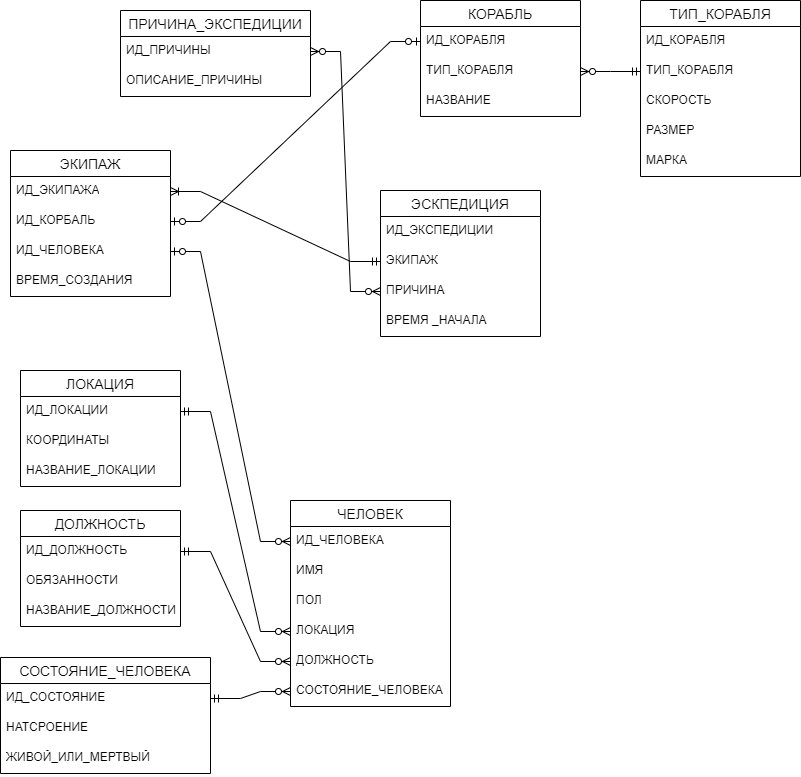

The diagram above was exported from draw.io. Its source (the exported page's mxGraphModel, read from the mxfile embedded in the PNG):
<mxGraphModel dx="1050" dy="1738" grid="1" gridSize="10" guides="1" tooltips="1" connect="1" arrows="1" fold="1" page="1" pageScale="1" pageWidth="827" pageHeight="1169" math="0" shadow="0">
  <root>
    <mxCell id="0" />
    <mxCell id="1" parent="0" />
    <mxCell id="ZvYY0Tx0VR0uGlUZt4NT-1" value="КОРАБЛЬ" style="swimlane;fontStyle=0;childLayout=stackLayout;horizontal=1;startSize=26;horizontalStack=0;resizeParent=1;resizeParentMax=0;resizeLast=0;collapsible=1;marginBottom=0;align=center;fontSize=14;" parent="1" vertex="1">
      <mxGeometry x="430" y="-130" width="160" height="116" as="geometry" />
    </mxCell>
    <mxCell id="ZvYY0Tx0VR0uGlUZt4NT-2" value="ИД_КОРАБЛЯ" style="text;strokeColor=none;fillColor=none;spacingLeft=4;spacingRight=4;overflow=hidden;rotatable=0;points=[[0,0.5],[1,0.5]];portConstraint=eastwest;fontSize=12;whiteSpace=wrap;html=1;" parent="ZvYY0Tx0VR0uGlUZt4NT-1" vertex="1">
      <mxGeometry y="26" width="160" height="30" as="geometry" />
    </mxCell>
    <mxCell id="ZvYY0Tx0VR0uGlUZt4NT-3" value="ТИП_КОРАБЛЯ" style="text;strokeColor=none;fillColor=none;spacingLeft=4;spacingRight=4;overflow=hidden;rotatable=0;points=[[0,0.5],[1,0.5]];portConstraint=eastwest;fontSize=12;whiteSpace=wrap;html=1;" parent="ZvYY0Tx0VR0uGlUZt4NT-1" vertex="1">
      <mxGeometry y="56" width="160" height="30" as="geometry" />
    </mxCell>
    <mxCell id="ZvYY0Tx0VR0uGlUZt4NT-4" value="НАЗВАНИЕ" style="text;strokeColor=none;fillColor=none;spacingLeft=4;spacingRight=4;overflow=hidden;rotatable=0;points=[[0,0.5],[1,0.5]];portConstraint=eastwest;fontSize=12;whiteSpace=wrap;html=1;" parent="ZvYY0Tx0VR0uGlUZt4NT-1" vertex="1">
      <mxGeometry y="86" width="160" height="30" as="geometry" />
    </mxCell>
    <mxCell id="ZvYY0Tx0VR0uGlUZt4NT-5" value="ТИП_КОРАБЛЯ" style="swimlane;fontStyle=0;childLayout=stackLayout;horizontal=1;startSize=26;horizontalStack=0;resizeParent=1;resizeParentMax=0;resizeLast=0;collapsible=1;marginBottom=0;align=center;fontSize=14;" parent="1" vertex="1">
      <mxGeometry x="650" y="-130" width="160" height="176" as="geometry" />
    </mxCell>
    <mxCell id="ZvYY0Tx0VR0uGlUZt4NT-45" value="ИД_КОРАБЛЯ" style="text;strokeColor=none;fillColor=none;spacingLeft=4;spacingRight=4;overflow=hidden;rotatable=0;points=[[0,0.5],[1,0.5]];portConstraint=eastwest;fontSize=12;whiteSpace=wrap;html=1;" parent="ZvYY0Tx0VR0uGlUZt4NT-5" vertex="1">
      <mxGeometry y="26" width="160" height="30" as="geometry" />
    </mxCell>
    <mxCell id="ZvYY0Tx0VR0uGlUZt4NT-7" value="ТИП_КОРАБЛЯ" style="text;strokeColor=none;fillColor=none;spacingLeft=4;spacingRight=4;overflow=hidden;rotatable=0;points=[[0,0.5],[1,0.5]];portConstraint=eastwest;fontSize=12;whiteSpace=wrap;html=1;" parent="ZvYY0Tx0VR0uGlUZt4NT-5" vertex="1">
      <mxGeometry y="56" width="160" height="30" as="geometry" />
    </mxCell>
    <mxCell id="ZvYY0Tx0VR0uGlUZt4NT-8" value="СКОРОСТЬ" style="text;strokeColor=none;fillColor=none;spacingLeft=4;spacingRight=4;overflow=hidden;rotatable=0;points=[[0,0.5],[1,0.5]];portConstraint=eastwest;fontSize=12;whiteSpace=wrap;html=1;" parent="ZvYY0Tx0VR0uGlUZt4NT-5" vertex="1">
      <mxGeometry y="86" width="160" height="30" as="geometry" />
    </mxCell>
    <mxCell id="ZvYY0Tx0VR0uGlUZt4NT-44" value="РАЗМЕР" style="text;strokeColor=none;fillColor=none;spacingLeft=4;spacingRight=4;overflow=hidden;rotatable=0;points=[[0,0.5],[1,0.5]];portConstraint=eastwest;fontSize=12;whiteSpace=wrap;html=1;" parent="ZvYY0Tx0VR0uGlUZt4NT-5" vertex="1">
      <mxGeometry y="116" width="160" height="30" as="geometry" />
    </mxCell>
    <mxCell id="ZvYY0Tx0VR0uGlUZt4NT-43" value="МАРКА" style="text;strokeColor=none;fillColor=none;spacingLeft=4;spacingRight=4;overflow=hidden;rotatable=0;points=[[0,0.5],[1,0.5]];portConstraint=eastwest;fontSize=12;whiteSpace=wrap;html=1;" parent="ZvYY0Tx0VR0uGlUZt4NT-5" vertex="1">
      <mxGeometry y="146" width="160" height="30" as="geometry" />
    </mxCell>
    <mxCell id="ZvYY0Tx0VR0uGlUZt4NT-9" value="ПРИЧИНА_ЭКСПЕДИЦИИ" style="swimlane;fontStyle=0;childLayout=stackLayout;horizontal=1;startSize=26;horizontalStack=0;resizeParent=1;resizeParentMax=0;resizeLast=0;collapsible=1;marginBottom=0;align=center;fontSize=14;" parent="1" vertex="1">
      <mxGeometry x="130" y="-120" width="190" height="86" as="geometry" />
    </mxCell>
    <mxCell id="ZvYY0Tx0VR0uGlUZt4NT-10" value="ИД_ПРИЧИНЫ" style="text;strokeColor=none;fillColor=none;spacingLeft=4;spacingRight=4;overflow=hidden;rotatable=0;points=[[0,0.5],[1,0.5]];portConstraint=eastwest;fontSize=12;whiteSpace=wrap;html=1;" parent="ZvYY0Tx0VR0uGlUZt4NT-9" vertex="1">
      <mxGeometry y="26" width="190" height="30" as="geometry" />
    </mxCell>
    <mxCell id="ZvYY0Tx0VR0uGlUZt4NT-11" value="ОПИСАНИЕ_ПРИЧИНЫ" style="text;strokeColor=none;fillColor=none;spacingLeft=4;spacingRight=4;overflow=hidden;rotatable=0;points=[[0,0.5],[1,0.5]];portConstraint=eastwest;fontSize=12;whiteSpace=wrap;html=1;" parent="ZvYY0Tx0VR0uGlUZt4NT-9" vertex="1">
      <mxGeometry y="56" width="190" height="30" as="geometry" />
    </mxCell>
    <mxCell id="ZvYY0Tx0VR0uGlUZt4NT-13" value="ЛОКАЦИЯ" style="swimlane;fontStyle=0;childLayout=stackLayout;horizontal=1;startSize=26;horizontalStack=0;resizeParent=1;resizeParentMax=0;resizeLast=0;collapsible=1;marginBottom=0;align=center;fontSize=14;" parent="1" vertex="1">
      <mxGeometry x="30" y="240" width="160" height="116" as="geometry" />
    </mxCell>
    <mxCell id="ZvYY0Tx0VR0uGlUZt4NT-14" value="ИД_ЛОКАЦИИ" style="text;strokeColor=none;fillColor=none;spacingLeft=4;spacingRight=4;overflow=hidden;rotatable=0;points=[[0,0.5],[1,0.5]];portConstraint=eastwest;fontSize=12;whiteSpace=wrap;html=1;" parent="ZvYY0Tx0VR0uGlUZt4NT-13" vertex="1">
      <mxGeometry y="26" width="160" height="30" as="geometry" />
    </mxCell>
    <mxCell id="ZvYY0Tx0VR0uGlUZt4NT-15" value="КООРДИНАТЫ" style="text;strokeColor=none;fillColor=none;spacingLeft=4;spacingRight=4;overflow=hidden;rotatable=0;points=[[0,0.5],[1,0.5]];portConstraint=eastwest;fontSize=12;whiteSpace=wrap;html=1;" parent="ZvYY0Tx0VR0uGlUZt4NT-13" vertex="1">
      <mxGeometry y="56" width="160" height="30" as="geometry" />
    </mxCell>
    <mxCell id="ZvYY0Tx0VR0uGlUZt4NT-16" value="НАЗВАНИЕ_ЛОКАЦИИ" style="text;strokeColor=none;fillColor=none;spacingLeft=4;spacingRight=4;overflow=hidden;rotatable=0;points=[[0,0.5],[1,0.5]];portConstraint=eastwest;fontSize=12;whiteSpace=wrap;html=1;" parent="ZvYY0Tx0VR0uGlUZt4NT-13" vertex="1">
      <mxGeometry y="86" width="160" height="30" as="geometry" />
    </mxCell>
    <mxCell id="ZvYY0Tx0VR0uGlUZt4NT-17" value="ЭСКПЕДИЦИЯ" style="swimlane;fontStyle=0;childLayout=stackLayout;horizontal=1;startSize=26;horizontalStack=0;resizeParent=1;resizeParentMax=0;resizeLast=0;collapsible=1;marginBottom=0;align=center;fontSize=14;" parent="1" vertex="1">
      <mxGeometry x="390" y="60" width="160" height="146" as="geometry" />
    </mxCell>
    <mxCell id="ZvYY0Tx0VR0uGlUZt4NT-18" value="ИД_ЭКСПЕДИЦИИ" style="text;strokeColor=none;fillColor=none;spacingLeft=4;spacingRight=4;overflow=hidden;rotatable=0;points=[[0,0.5],[1,0.5]];portConstraint=eastwest;fontSize=12;whiteSpace=wrap;html=1;" parent="ZvYY0Tx0VR0uGlUZt4NT-17" vertex="1">
      <mxGeometry y="26" width="160" height="30" as="geometry" />
    </mxCell>
    <mxCell id="ZvYY0Tx0VR0uGlUZt4NT-19" value="ЭКИПАЖ" style="text;strokeColor=none;fillColor=none;spacingLeft=4;spacingRight=4;overflow=hidden;rotatable=0;points=[[0,0.5],[1,0.5]];portConstraint=eastwest;fontSize=12;whiteSpace=wrap;html=1;" parent="ZvYY0Tx0VR0uGlUZt4NT-17" vertex="1">
      <mxGeometry y="56" width="160" height="30" as="geometry" />
    </mxCell>
    <mxCell id="ZvYY0Tx0VR0uGlUZt4NT-20" value="ПРИЧИНА" style="text;strokeColor=none;fillColor=none;spacingLeft=4;spacingRight=4;overflow=hidden;rotatable=0;points=[[0,0.5],[1,0.5]];portConstraint=eastwest;fontSize=12;whiteSpace=wrap;html=1;" parent="ZvYY0Tx0VR0uGlUZt4NT-17" vertex="1">
      <mxGeometry y="86" width="160" height="30" as="geometry" />
    </mxCell>
    <mxCell id="ZvYY0Tx0VR0uGlUZt4NT-46" value="ВРЕМЯ _НАЧАЛА" style="text;strokeColor=none;fillColor=none;spacingLeft=4;spacingRight=4;overflow=hidden;rotatable=0;points=[[0,0.5],[1,0.5]];portConstraint=eastwest;fontSize=12;whiteSpace=wrap;html=1;" parent="ZvYY0Tx0VR0uGlUZt4NT-17" vertex="1">
      <mxGeometry y="116" width="160" height="30" as="geometry" />
    </mxCell>
    <mxCell id="ZvYY0Tx0VR0uGlUZt4NT-21" value="ЧЕЛОВЕК" style="swimlane;fontStyle=0;childLayout=stackLayout;horizontal=1;startSize=26;horizontalStack=0;resizeParent=1;resizeParentMax=0;resizeLast=0;collapsible=1;marginBottom=0;align=center;fontSize=14;" parent="1" vertex="1">
      <mxGeometry x="300" y="370" width="160" height="206" as="geometry" />
    </mxCell>
    <mxCell id="ZvYY0Tx0VR0uGlUZt4NT-22" value="ИД_ЧЕЛОВЕКА" style="text;strokeColor=none;fillColor=none;spacingLeft=4;spacingRight=4;overflow=hidden;rotatable=0;points=[[0,0.5],[1,0.5]];portConstraint=eastwest;fontSize=12;whiteSpace=wrap;html=1;" parent="ZvYY0Tx0VR0uGlUZt4NT-21" vertex="1">
      <mxGeometry y="26" width="160" height="30" as="geometry" />
    </mxCell>
    <mxCell id="ZvYY0Tx0VR0uGlUZt4NT-23" value="ИМЯ" style="text;strokeColor=none;fillColor=none;spacingLeft=4;spacingRight=4;overflow=hidden;rotatable=0;points=[[0,0.5],[1,0.5]];portConstraint=eastwest;fontSize=12;whiteSpace=wrap;html=1;" parent="ZvYY0Tx0VR0uGlUZt4NT-21" vertex="1">
      <mxGeometry y="56" width="160" height="30" as="geometry" />
    </mxCell>
    <mxCell id="ZvYY0Tx0VR0uGlUZt4NT-41" value="ПОЛ" style="text;strokeColor=none;fillColor=none;spacingLeft=4;spacingRight=4;overflow=hidden;rotatable=0;points=[[0,0.5],[1,0.5]];portConstraint=eastwest;fontSize=12;whiteSpace=wrap;html=1;" parent="ZvYY0Tx0VR0uGlUZt4NT-21" vertex="1">
      <mxGeometry y="86" width="160" height="30" as="geometry" />
    </mxCell>
    <mxCell id="ZvYY0Tx0VR0uGlUZt4NT-24" value="ЛОКАЦИЯ" style="text;strokeColor=none;fillColor=none;spacingLeft=4;spacingRight=4;overflow=hidden;rotatable=0;points=[[0,0.5],[1,0.5]];portConstraint=eastwest;fontSize=12;whiteSpace=wrap;html=1;" parent="ZvYY0Tx0VR0uGlUZt4NT-21" vertex="1">
      <mxGeometry y="116" width="160" height="30" as="geometry" />
    </mxCell>
    <mxCell id="ZvYY0Tx0VR0uGlUZt4NT-40" value="ДОЛЖНОСТЬ" style="text;strokeColor=none;fillColor=none;spacingLeft=4;spacingRight=4;overflow=hidden;rotatable=0;points=[[0,0.5],[1,0.5]];portConstraint=eastwest;fontSize=12;whiteSpace=wrap;html=1;" parent="ZvYY0Tx0VR0uGlUZt4NT-21" vertex="1">
      <mxGeometry y="146" width="160" height="30" as="geometry" />
    </mxCell>
    <mxCell id="ZvYY0Tx0VR0uGlUZt4NT-39" value="СОСТОЯНИЕ_ЧЕЛОВЕКА" style="text;strokeColor=none;fillColor=none;spacingLeft=4;spacingRight=4;overflow=hidden;rotatable=0;points=[[0,0.5],[1,0.5]];portConstraint=eastwest;fontSize=12;whiteSpace=wrap;html=1;" parent="ZvYY0Tx0VR0uGlUZt4NT-21" vertex="1">
      <mxGeometry y="176" width="160" height="30" as="geometry" />
    </mxCell>
    <mxCell id="ZvYY0Tx0VR0uGlUZt4NT-25" value="ДОЛЖНОСТЬ" style="swimlane;fontStyle=0;childLayout=stackLayout;horizontal=1;startSize=26;horizontalStack=0;resizeParent=1;resizeParentMax=0;resizeLast=0;collapsible=1;marginBottom=0;align=center;fontSize=14;" parent="1" vertex="1">
      <mxGeometry x="30" y="380" width="160" height="116" as="geometry" />
    </mxCell>
    <mxCell id="ZvYY0Tx0VR0uGlUZt4NT-26" value="ИД_ДОЛЖНОСТЬ" style="text;strokeColor=none;fillColor=none;spacingLeft=4;spacingRight=4;overflow=hidden;rotatable=0;points=[[0,0.5],[1,0.5]];portConstraint=eastwest;fontSize=12;whiteSpace=wrap;html=1;" parent="ZvYY0Tx0VR0uGlUZt4NT-25" vertex="1">
      <mxGeometry y="26" width="160" height="30" as="geometry" />
    </mxCell>
    <mxCell id="ZvYY0Tx0VR0uGlUZt4NT-27" value="ОБЯЗАННОСТИ" style="text;strokeColor=none;fillColor=none;spacingLeft=4;spacingRight=4;overflow=hidden;rotatable=0;points=[[0,0.5],[1,0.5]];portConstraint=eastwest;fontSize=12;whiteSpace=wrap;html=1;" parent="ZvYY0Tx0VR0uGlUZt4NT-25" vertex="1">
      <mxGeometry y="56" width="160" height="30" as="geometry" />
    </mxCell>
    <mxCell id="ZvYY0Tx0VR0uGlUZt4NT-28" value="НАЗВАНИЕ_ДОЛЖНОСТИ" style="text;strokeColor=none;fillColor=none;spacingLeft=4;spacingRight=4;overflow=hidden;rotatable=0;points=[[0,0.5],[1,0.5]];portConstraint=eastwest;fontSize=12;whiteSpace=wrap;html=1;" parent="ZvYY0Tx0VR0uGlUZt4NT-25" vertex="1">
      <mxGeometry y="86" width="160" height="30" as="geometry" />
    </mxCell>
    <mxCell id="ZvYY0Tx0VR0uGlUZt4NT-29" value="ЭКИПАЖ" style="swimlane;fontStyle=0;childLayout=stackLayout;horizontal=1;startSize=26;horizontalStack=0;resizeParent=1;resizeParentMax=0;resizeLast=0;collapsible=1;marginBottom=0;align=center;fontSize=14;" parent="1" vertex="1">
      <mxGeometry x="20" y="20" width="160" height="146" as="geometry" />
    </mxCell>
    <mxCell id="ZvYY0Tx0VR0uGlUZt4NT-30" value="ИД_ЭКИПАЖА" style="text;strokeColor=none;fillColor=none;spacingLeft=4;spacingRight=4;overflow=hidden;rotatable=0;points=[[0,0.5],[1,0.5]];portConstraint=eastwest;fontSize=12;whiteSpace=wrap;html=1;" parent="ZvYY0Tx0VR0uGlUZt4NT-29" vertex="1">
      <mxGeometry y="26" width="160" height="30" as="geometry" />
    </mxCell>
    <mxCell id="ZvYY0Tx0VR0uGlUZt4NT-31" value="ИД_КОРБАЛЬ" style="text;strokeColor=none;fillColor=none;spacingLeft=4;spacingRight=4;overflow=hidden;rotatable=0;points=[[0,0.5],[1,0.5]];portConstraint=eastwest;fontSize=12;whiteSpace=wrap;html=1;" parent="ZvYY0Tx0VR0uGlUZt4NT-29" vertex="1">
      <mxGeometry y="56" width="160" height="30" as="geometry" />
    </mxCell>
    <mxCell id="ZvYY0Tx0VR0uGlUZt4NT-32" value="ИД_ЧЕЛОВЕКА" style="text;strokeColor=none;fillColor=none;spacingLeft=4;spacingRight=4;overflow=hidden;rotatable=0;points=[[0,0.5],[1,0.5]];portConstraint=eastwest;fontSize=12;whiteSpace=wrap;html=1;" parent="ZvYY0Tx0VR0uGlUZt4NT-29" vertex="1">
      <mxGeometry y="86" width="160" height="30" as="geometry" />
    </mxCell>
    <mxCell id="ZvYY0Tx0VR0uGlUZt4NT-42" value="ВРЕМЯ_СОЗДАНИЯ" style="text;strokeColor=none;fillColor=none;spacingLeft=4;spacingRight=4;overflow=hidden;rotatable=0;points=[[0,0.5],[1,0.5]];portConstraint=eastwest;fontSize=12;whiteSpace=wrap;html=1;" parent="ZvYY0Tx0VR0uGlUZt4NT-29" vertex="1">
      <mxGeometry y="116" width="160" height="30" as="geometry" />
    </mxCell>
    <mxCell id="ZvYY0Tx0VR0uGlUZt4NT-33" value="СОСТОЯНИЕ_ЧЕЛОВЕКА" style="swimlane;fontStyle=0;childLayout=stackLayout;horizontal=1;startSize=26;horizontalStack=0;resizeParent=1;resizeParentMax=0;resizeLast=0;collapsible=1;marginBottom=0;align=center;fontSize=14;" parent="1" vertex="1">
      <mxGeometry x="10" y="527" width="210" height="116" as="geometry" />
    </mxCell>
    <mxCell id="ZvYY0Tx0VR0uGlUZt4NT-34" value="ИД_СОСТОЯНИЕ" style="text;strokeColor=none;fillColor=none;spacingLeft=4;spacingRight=4;overflow=hidden;rotatable=0;points=[[0,0.5],[1,0.5]];portConstraint=eastwest;fontSize=12;whiteSpace=wrap;html=1;" parent="ZvYY0Tx0VR0uGlUZt4NT-33" vertex="1">
      <mxGeometry y="26" width="210" height="30" as="geometry" />
    </mxCell>
    <mxCell id="ZvYY0Tx0VR0uGlUZt4NT-35" value="НАТСРОЕНИЕ" style="text;strokeColor=none;fillColor=none;spacingLeft=4;spacingRight=4;overflow=hidden;rotatable=0;points=[[0,0.5],[1,0.5]];portConstraint=eastwest;fontSize=12;whiteSpace=wrap;html=1;" parent="ZvYY0Tx0VR0uGlUZt4NT-33" vertex="1">
      <mxGeometry y="56" width="210" height="30" as="geometry" />
    </mxCell>
    <mxCell id="ZvYY0Tx0VR0uGlUZt4NT-36" value="ЖИВОЙ_ИЛИ_МЕРТВЫЙ" style="text;strokeColor=none;fillColor=none;spacingLeft=4;spacingRight=4;overflow=hidden;rotatable=0;points=[[0,0.5],[1,0.5]];portConstraint=eastwest;fontSize=12;whiteSpace=wrap;html=1;" parent="ZvYY0Tx0VR0uGlUZt4NT-33" vertex="1">
      <mxGeometry y="86" width="210" height="30" as="geometry" />
    </mxCell>
    <mxCell id="ZvYY0Tx0VR0uGlUZt4NT-47" value="" style="edgeStyle=entityRelationEdgeStyle;fontSize=12;html=1;endArrow=ERzeroToMany;startArrow=ERmandOne;rounded=0;" parent="1" source="ZvYY0Tx0VR0uGlUZt4NT-14" target="ZvYY0Tx0VR0uGlUZt4NT-24" edge="1">
      <mxGeometry width="100" height="100" relative="1" as="geometry">
        <mxPoint x="320" y="230" as="sourcePoint" />
        <mxPoint x="420" y="130" as="targetPoint" />
      </mxGeometry>
    </mxCell>
    <mxCell id="ZvYY0Tx0VR0uGlUZt4NT-48" value="" style="edgeStyle=entityRelationEdgeStyle;fontSize=12;html=1;endArrow=ERzeroToMany;startArrow=ERmandOne;rounded=0;" parent="1" source="ZvYY0Tx0VR0uGlUZt4NT-26" target="ZvYY0Tx0VR0uGlUZt4NT-40" edge="1">
      <mxGeometry width="100" height="100" relative="1" as="geometry">
        <mxPoint x="320" y="230" as="sourcePoint" />
        <mxPoint x="420" y="130" as="targetPoint" />
      </mxGeometry>
    </mxCell>
    <mxCell id="ZvYY0Tx0VR0uGlUZt4NT-49" value="" style="edgeStyle=entityRelationEdgeStyle;fontSize=12;html=1;endArrow=ERzeroToMany;startArrow=ERmandOne;rounded=0;" parent="1" source="ZvYY0Tx0VR0uGlUZt4NT-34" target="ZvYY0Tx0VR0uGlUZt4NT-39" edge="1">
      <mxGeometry width="100" height="100" relative="1" as="geometry">
        <mxPoint x="320" y="230" as="sourcePoint" />
        <mxPoint x="420" y="130" as="targetPoint" />
      </mxGeometry>
    </mxCell>
    <mxCell id="ZvYY0Tx0VR0uGlUZt4NT-53" value="" style="edgeStyle=entityRelationEdgeStyle;fontSize=12;html=1;endArrow=ERzeroToMany;startArrow=ERzeroToOne;rounded=0;" parent="1" source="ZvYY0Tx0VR0uGlUZt4NT-32" target="ZvYY0Tx0VR0uGlUZt4NT-22" edge="1">
      <mxGeometry width="100" height="100" relative="1" as="geometry">
        <mxPoint x="280" y="260" as="sourcePoint" />
        <mxPoint x="380" y="160" as="targetPoint" />
      </mxGeometry>
    </mxCell>
    <mxCell id="ZvYY0Tx0VR0uGlUZt4NT-54" value="" style="edgeStyle=entityRelationEdgeStyle;fontSize=12;html=1;endArrow=ERoneToMany;startArrow=ERmandOne;rounded=0;" parent="1" source="ZvYY0Tx0VR0uGlUZt4NT-19" target="ZvYY0Tx0VR0uGlUZt4NT-30" edge="1">
      <mxGeometry width="100" height="100" relative="1" as="geometry">
        <mxPoint x="280" y="260" as="sourcePoint" />
        <mxPoint x="380" y="160" as="targetPoint" />
      </mxGeometry>
    </mxCell>
    <mxCell id="ZvYY0Tx0VR0uGlUZt4NT-55" value="" style="edgeStyle=entityRelationEdgeStyle;fontSize=12;html=1;endArrow=ERzeroToMany;endFill=1;startArrow=ERzeroToMany;rounded=0;" parent="1" source="ZvYY0Tx0VR0uGlUZt4NT-10" target="ZvYY0Tx0VR0uGlUZt4NT-20" edge="1">
      <mxGeometry width="100" height="100" relative="1" as="geometry">
        <mxPoint x="280" y="260" as="sourcePoint" />
        <mxPoint x="380" y="160" as="targetPoint" />
      </mxGeometry>
    </mxCell>
    <mxCell id="ZvYY0Tx0VR0uGlUZt4NT-56" value="" style="edgeStyle=entityRelationEdgeStyle;fontSize=12;html=1;endArrow=ERzeroToOne;endFill=1;rounded=0;startArrow=ERzeroToOne;startFill=0;" parent="1" source="ZvYY0Tx0VR0uGlUZt4NT-31" target="ZvYY0Tx0VR0uGlUZt4NT-2" edge="1">
      <mxGeometry width="100" height="100" relative="1" as="geometry">
        <mxPoint x="280" y="260" as="sourcePoint" />
        <mxPoint x="380" y="280" as="targetPoint" />
      </mxGeometry>
    </mxCell>
    <mxCell id="ZvYY0Tx0VR0uGlUZt4NT-57" value="" style="edgeStyle=entityRelationEdgeStyle;fontSize=12;html=1;endArrow=ERzeroToMany;startArrow=ERmandOne;rounded=0;" parent="1" source="ZvYY0Tx0VR0uGlUZt4NT-7" target="ZvYY0Tx0VR0uGlUZt4NT-3" edge="1">
      <mxGeometry width="100" height="100" relative="1" as="geometry">
        <mxPoint x="440" y="260" as="sourcePoint" />
        <mxPoint x="540" y="160" as="targetPoint" />
      </mxGeometry>
    </mxCell>
  </root>
</mxGraphModel>